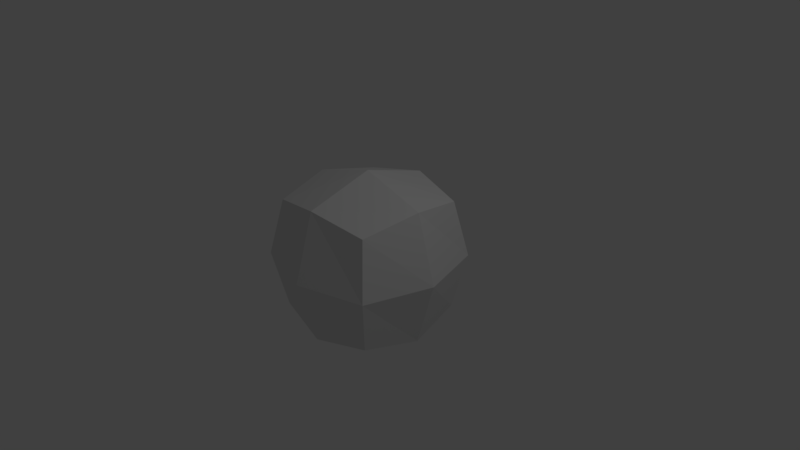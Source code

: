 # Source: buoy.blend  (saved by Blender 2.79.0; exported with 4.5.12 LTS)
import bpy
from mathutils import Matrix  # noqa: F401  (used for matrix-valued properties, if any)

bpy.ops.wm.read_factory_settings(use_empty=True)
scene = bpy.context.scene
scene.name = 'Scene'

# ---- collections
col_collection_1 = bpy.data.collections.new('Collection 1'); scene.collection.children.link(col_collection_1)

# ---- world
world_world = bpy.data.worlds.new('World'); scene.world = world_world
world_world.color = (0.05088, 0.05088, 0.05088)
world_world.use_sun_shadow = False
world_world.sun_shadow_jitter_overblur = 0.0
world_world.cycles.sampling_method = 'MANUAL'

# ---- cameras
cam_camera = bpy.data.cameras.new('Camera')
cam_camera.clip_end = 100.0
cam_camera.lens = 35.0
cam_camera.sensor_width = 32.0
cam_camera.sensor_height = 18.0
cam_camera.ortho_scale = 7.314
cam_camera.dof.focus_distance = 0.0
cam_camera.dof.aperture_fstop = 128.0

# ---- lights
light_lamp = bpy.data.lights.new('Lamp', 'POINT')
light_lamp.transmission_factor = 0.0
light_lamp.cutoff_distance = 30.0
light_lamp.energy = 100.0
light_lamp.shadow_buffer_clip_start = 1.001
light_lamp.shadow_soft_size = 0.1
light_lamp.shadow_maximum_resolution = 0.006
light_lamp.use_absolute_resolution = True

# ---- meshes
me_cube_002 = bpy.data.meshes.new('Cube.002')
me_cube_002.from_pydata([(-0.7567, -0.7567, 0.7567), (-0.7567, 0.7567, 0.7567), (0.7567, -0.7567, 0.7567), (0.7567, 0.7567, 0.7567), (-0.8985, -0.8985, 0.0), (-0.8985, 0.0, 0.8985), (-0.8985, 0.8985, 0.0), (0.0, 0.8985, 0.8985), (0.8985, 0.8985, 0.0), (0.8985, 0.0, 0.8985), (0.8985, -0.8985, 0.0), (0.0, -0.8985, 0.8985), (0.0, 0.0, 1.167), (0.0, -1.167, 0.0), (1.167, 0.0, 0.0), (0.0, 1.167, 0.0), (-1.167, 0.0, 0.0)], [], [(16, 5, 1, 6), (15, 7, 3, 8), (14, 9, 2, 10), (13, 11, 0, 4), (12, 5, 0, 11), (9, 12, 11, 2), (3, 7, 12, 9), (7, 1, 5, 12), (10, 2, 11, 13), (8, 3, 9, 14), (6, 1, 7, 15), (4, 0, 5, 16)])
me_cube_002.use_remesh_preserve_volume = False
me_cube_002.use_remesh_preserve_attributes = False
me_cube_002.use_mirror_vertex_groups = False
me_cube_002.update()
me_cube_001 = bpy.data.meshes.new('Cube.001')
me_cube_001.from_pydata([(-0.7567, -0.7567, -0.7567), (-0.7567, 0.7567, -0.7567), (0.7567, -0.7567, -0.7567), (0.7567, 0.7567, -0.7567), (-0.8985, 0.0, -0.8985), (-0.8985, -0.8985, 0.0), (-0.8985, 0.8985, 0.0), (0.0, 0.8985, -0.8985), (0.8985, 0.8985, 0.0), (0.8985, 0.0, -0.8985), (0.8985, -0.8985, 0.0), (0.0, -0.8985, -0.8985), (0.0, 0.0, -1.167), (0.0, -1.167, 0.0), (1.167, 0.0, 0.0), (0.0, 1.167, 0.0), (-1.167, 0.0, 0.0)], [], [(12, 9, 2, 11), (4, 12, 11, 0), (1, 7, 12, 4), (7, 3, 9, 12), (11, 13, 5, 0), (2, 10, 13, 11), (9, 14, 10, 2), (3, 8, 14, 9), (7, 15, 8, 3), (1, 6, 15, 7), (4, 16, 6, 1), (0, 5, 16, 4)])
me_cube_001.use_remesh_preserve_volume = False
me_cube_001.use_remesh_preserve_attributes = False
me_cube_001.use_mirror_vertex_groups = False
me_cube_001.update()

# ---- objects
ob_cube_001 = bpy.data.objects.new('Cube.001', me_cube_002)
ob_cube = bpy.data.objects.new('Cube', me_cube_001)
ob_lamp = bpy.data.objects.new('Lamp', light_lamp)
ob_camera = bpy.data.objects.new('Camera', cam_camera)

# ---- transforms, parenting, visibility, modifiers, constraints
ob_cube_001.location = (0.0, 0.0, 0.0)
ob_cube_001.lineart.crease_threshold = 0.0
ob_cube.location = (0.0, 0.0, 0.0)
ob_cube.lineart.crease_threshold = 0.0
ob_lamp.location = (4.076, 1.005, 5.904)
ob_lamp.rotation_euler = (0.6503, 0.05522, 1.866)
ob_lamp.lock_rotations_4d = False
ob_lamp.empty_display_type = 'ARROWS'
ob_lamp.color = (0.0, 0.0, 0.0, 0.0)
ob_lamp.lineart.crease_threshold = 0.0
ob_camera.location = (7.481, -6.508, 5.344)
ob_camera.rotation_euler = (1.109, 0.0, 0.8149)
ob_camera.lock_rotations_4d = False
ob_camera.empty_display_type = 'ARROWS'
ob_camera.color = (0.0, 0.0, 0.0, 0.0)
ob_camera.display_type = 'WIRE'
ob_camera.lineart.crease_threshold = 0.0

# ---- collection membership
col_collection_1.objects.link(ob_cube_001)
col_collection_1.objects.link(ob_cube)
col_collection_1.objects.link(ob_lamp)
col_collection_1.objects.link(ob_camera)

# ---- scene / render settings (as saved in the file)
scene.camera = ob_camera
scene.frame_start = 1; scene.frame_end = 250; scene.frame_set(1)
scene.render.engine = 'BLENDER_EEVEE_NEXT'
scene.render.resolution_percentage = 50
scene.render.dither_intensity = 0.0
scene.cycles.use_denoising = False
scene.cycles.samples = 128
scene.cycles.sampling_pattern = 'TABULATED_SOBOL'
scene.cycles.use_adaptive_sampling = False
scene.cycles.use_light_tree = False
scene.cycles.blur_glossy = 0.0
scene.cycles.sample_clamp_indirect = 0.0
scene.view_settings.view_transform = 'Standard'
bpy.context.view_layer.update()
